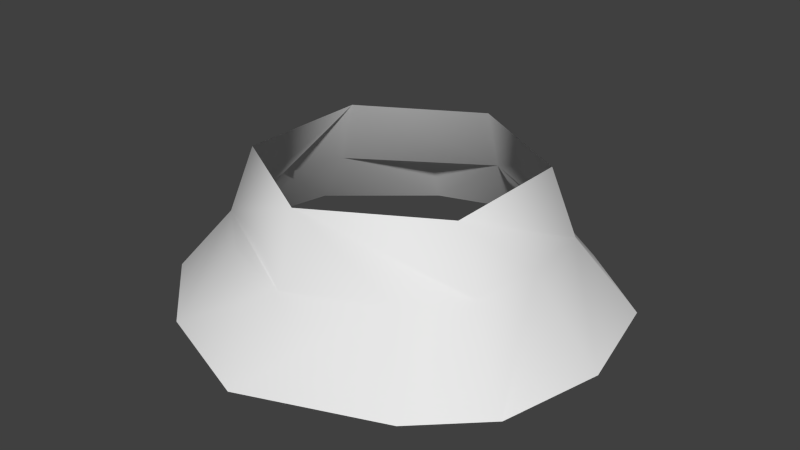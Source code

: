 # Source: HexUnder.blend  (saved by Blender 2.82.7; exported with 4.5.12 LTS)
import bpy
from mathutils import Matrix  # noqa: F401  (used for matrix-valued properties, if any)

bpy.ops.wm.read_factory_settings(use_empty=True)
scene = bpy.context.scene
scene.name = 'Scene'

# ---- collections
col_collection_1 = bpy.data.collections.new('Collection 1'); scene.collection.children.link(col_collection_1)

# ---- world
world_world = bpy.data.worlds.new('World'); scene.world = world_world
world_world.color = (0.05088, 0.05088, 0.05088)
world_world.use_sun_shadow = False
world_world.sun_shadow_jitter_overblur = 0.0
world_world.cycles.sampling_method = 'MANUAL'
world_world.cycles.sample_map_resolution = 256

# ---- meshes
me_cylinder_002 = bpy.data.meshes.new('Cylinder.002')
me_cylinder_002.from_pydata([(0.0, 1.0, 0.0), (0.866, 0.5, 0.0), (0.866, -0.5, 0.0), (-8.742e-08, -1.0, 0.0), (-0.866, -0.5, 0.0), (-0.866, 0.5, 0.0), (1.441, 0.7668, -1.0), (5.659e-09, 1.585, -1.0), (1.434, -0.7905, -1.0), (-1.295e-07, -1.605, -1.0), (-1.426, -0.7511, -1.0), (-1.418, 0.7511, -1.0), (1.054, -0.5596, -0.4393), (0.007117, -1.161, -0.5), (-1.029, -0.5894, -0.5), (-1.043, 0.5781, -0.5), (-0.0196, 1.176, -0.4765), (1.029, 0.5894, -0.5), (0.7057, -0.8905, -0.4696), (1.095, -0.01356, -0.4696), (0.601, 0.9161, -0.5), (-0.5085, 0.9969, -0.4772), (-1.138, 0.02719, -0.4652), (-0.5869, -0.9502, -0.5), (-0.8511, -1.286, -1.0), (-1.587, 0.008107, -1.0), (-0.7041, 1.35, -1.0), (0.7929, 1.283, -1.0), (1.618, -0.03507, -1.0), (0.9933, -1.215, -1.0)], [], [(10, 14, 22, 15, 11, 25), (2, 3, 13, 18, 12), (4, 5, 15, 22, 14), (4, 14, 23, 13, 3), (7, 26, 11, 15, 21, 16), (0, 16, 21, 15, 5), (8, 12, 18, 13, 9, 29), (0, 1, 17, 20, 16), (7, 16, 20, 17, 6, 27), (10, 24, 9, 13, 23, 14), (6, 17, 19, 12, 8, 28), (1, 2, 12, 19, 17)])
me_cylinder_002.polygons.foreach_set('use_smooth', [True] * 12)
_uv = me_cylinder_002.uv_layers.new(name='UVMap')
_uv.uv.foreach_set('vector', [0.5033, 0.9999, 0.5033, 0.9999, 0.7198, 0.8749, 0.9363, 0.75, 0.9363, 0.75, 0.7198, 0.8749, 0.07041, 0.25, 0.07041, 0.75, 0.07041, 0.75, 0.07041, 0.5, 0.07041, 0.25, 0.5033, 0.9999, 0.9363, 0.75, 0.9363, 0.75, 0.7198, 0.8749, 0.5033, 0.9999, 0.5033, 0.9999, 0.5033, 0.9999, 0.2869, 0.8749, 0.07041, 0.75, 0.07041, 0.75, 0.9363, 0.25, 0.9363, 0.5, 0.9363, 0.75, 0.9363, 0.75, 0.9363, 0.5, 0.9363, 0.25, 0.9363, 0.25, 0.9363, 0.25, 0.9363, 0.5, 0.9363, 0.75, 0.9363, 0.75, 0.07041, 0.25, 0.07041, 0.25, 0.07041, 0.5, 0.07041, 0.75, 0.07041, 0.75, 0.07041, 0.5, 0.9363, 0.25, 0.5033, 9.304e-05, 0.5033, 9.304e-05, 0.7198, 0.1251, 0.9363, 0.25, 0.9363, 0.25, 0.9363, 0.25, 0.7198, 0.1251, 0.5033, 9.304e-05, 0.5033, 9.304e-05, 0.7198, 0.1251, 0.5033, 0.9999, 0.2869, 0.8749, 0.07041, 0.75, 0.07041, 0.75, 0.2869, 0.8749, 0.5033, 0.9999, 0.5033, 9.304e-05, 0.5033, 9.304e-05, 0.2869, 0.1251, 0.07041, 0.25, 0.07041, 0.25, 0.2869, 0.1251, 0.5033, 9.304e-05, 0.07041, 0.25, 0.07041, 0.25, 0.2869, 0.1251, 0.5033, 9.304e-05])
me_cylinder_002.use_remesh_preserve_volume = False
me_cylinder_002.use_remesh_preserve_attributes = False
me_cylinder_002.use_mirror_vertex_groups = False
me_cylinder_002.update()

# ---- objects
ob_hexunder = bpy.data.objects.new('HexUnder', me_cylinder_002)

# ---- transforms, parenting, visibility, modifiers, constraints
ob_hexunder.location = (0.0, 0.0, 0.0)
ob_hexunder.lineart.crease_threshold = 0.0

# ---- collection membership
col_collection_1.objects.link(ob_hexunder)

# ---- scene / render settings (as saved in the file)
scene.frame_start = 1; scene.frame_end = 250; scene.frame_set(1)
scene.render.engine = 'BLENDER_EEVEE_NEXT'
scene.render.resolution_percentage = 50
scene.render.dither_intensity = 0.0
scene.cycles.use_denoising = False
scene.cycles.samples = 10
scene.cycles.sampling_pattern = 'TABULATED_SOBOL'
scene.cycles.light_sampling_threshold = 0.0
scene.cycles.use_adaptive_sampling = False
scene.cycles.use_light_tree = False
scene.cycles.blur_glossy = 0.0
scene.cycles.pixel_filter_type = 'GAUSSIAN'
scene.cycles.sample_clamp_indirect = 0.0
scene.view_settings.view_transform = 'Standard'
bpy.context.view_layer.update()

# ---- added for rendering (the .blend has no active camera and no usable light): camera, sun
cam_auto = bpy.data.cameras.new('AutoCamera')
cam_auto.lens = 50.0
cam_auto.sensor_width = 36.0
cam_auto.clip_end = 1000.0
ob_auto_camera = bpy.data.objects.new('AutoCamera', cam_auto)
scene.collection.objects.link(ob_auto_camera)
ob_auto_camera.location = (4.29971, -5.15133, 2.9277)
ob_auto_camera.rotation_euler = (1.09748, -7.21219e-08, 0.694738)
scene.camera = ob_auto_camera
light_auto_sun = bpy.data.lights.new('AutoSun', 'SUN')
light_auto_sun.energy = 3.0
light_auto_sun.angle = 0.0523599
ob_auto_sun = bpy.data.objects.new('AutoSun', light_auto_sun)
scene.collection.objects.link(ob_auto_sun)
ob_auto_sun.rotation_euler = (0.872665, 0.174533, 0.523599)
bpy.context.view_layer.update()
